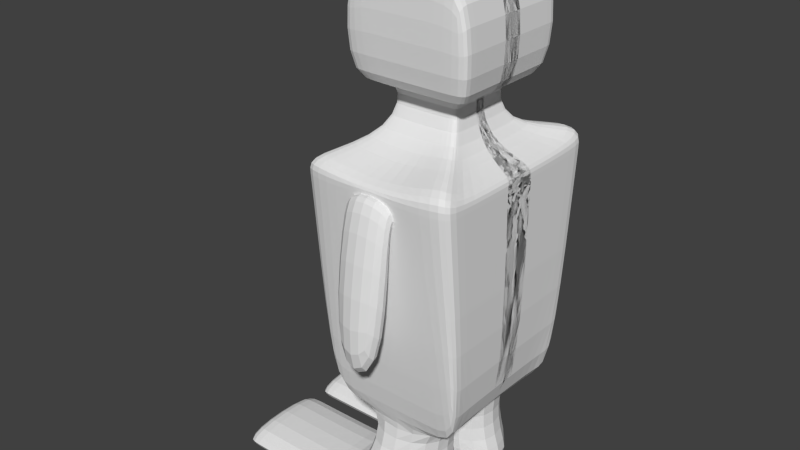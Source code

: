 # Source: Oger_player.blend  (saved by Blender 2.75.0; exported with 4.5.12 LTS)
import bpy
from mathutils import Matrix  # noqa: F401  (used for matrix-valued properties, if any)

bpy.ops.wm.read_factory_settings(use_empty=True)
scene = bpy.context.scene
scene.name = 'Scene'

# ---- collections
col_collection_1 = bpy.data.collections.new('Collection 1'); scene.collection.children.link(col_collection_1)

# ---- materials (node trees are filled in below, after node groups)
mat_material = bpy.data.materials.new('Material')
mat_material.alpha_threshold = 0.0
mat_material.use_transparent_shadow = False
mat_material.roughness = 0.5
mat_material.line_color = (0.0, 0.0, 0.0, 1.0)

# ---- material node trees

# ---- world
world_world = bpy.data.worlds.new('World'); scene.world = world_world
world_world.color = (0.05088, 0.05088, 0.05088)
world_world.use_sun_shadow = False
world_world.sun_shadow_jitter_overblur = 0.0
world_world.cycles.sampling_method = 'MANUAL'
world_world.cycles.sample_map_resolution = 256

# ---- meshes
me_cube = bpy.data.meshes.new('Cube')
me_cube.from_pydata([(3.203, -2.941, -4.224), (-2.625, -2.941, -4.224), (1.602, -1.34, 6.061), (-1.024, -1.34, 6.061), (1.341, -1.079, 8.14), (-0.7632, -1.079, 8.14), (2.742, -2.487, 11.88), (-2.163, -2.487, 11.88), (3.203, -3.958, 6.114), (-2.625, -3.958, 5.767), (2.742, -2.487, 7.463), (-2.163, -2.487, 7.463), (-2.045, -2.941, -4.224), (-0.1712, -1.34, 6.061), (-0.07976, -1.079, 8.14), (-0.5703, -2.487, 11.88), (-0.7323, -3.958, 5.359), (-0.5703, -2.487, 7.463), (2.63, -2.941, -4.224), (0.7155, -1.34, 6.061), (0.6308, -1.079, 8.14), (1.086, -2.487, 11.88), (1.235, -3.958, 5.359), (1.086, -2.487, 7.463), (3.203, -3.931, 5.108), (-2.625, -3.931, 5.108), (-0.7323, -3.931, 5.108), (1.235, -3.931, 5.108), (-0.7323, -3.785, 3.729), (1.235, -3.785, 3.729), (3.203, -3.785, 3.729), (-2.625, -3.785, 3.729), (1.235, -3.931, 5.108), (-0.7323, -3.931, 5.108), (-0.7323, -3.785, 3.729), (1.235, -3.785, 3.729), (1.235, -4.545, 5.108), (-0.7323, -4.545, 5.108), (-0.7323, -3.785, 3.729), (1.235, -3.785, 3.729), (1.3, -5.481, -1.556), (-0.8003, -5.481, -1.556), (-0.8003, -3.892, -1.817), (1.3, -3.892, -1.817), (3.203, 0.4762, -4.224), (-2.625, 0.4762, -4.224), (1.602, 0.1999, 6.061), (-1.024, 0.1999, 6.061), (1.341, 0.1548, 8.14), (-0.7632, 0.1548, 8.14), (2.742, 0.3888, 11.88), (-2.163, 0.3888, 11.88), (-2.625, 0.6518, 5.359), (3.203, 0.6518, 5.359), (-2.163, 0.3888, 7.463), (2.742, 0.3888, 7.463), (-0.5703, 0.3888, 11.88), (-0.9328, 0.4762, -4.224), (1.645, 0.4762, -4.224), (1.086, 0.3888, 11.88), (3.203, 0.6472, 5.108), (-2.625, 0.6472, 5.108), (-2.625, 0.622, 3.729), (3.203, 0.622, 3.729), (3.203, -0.158, -4.224), (1.602, -0.08596, 6.061), (1.341, -0.07422, 8.14), (2.742, -0.1451, 11.88), (3.203, -0.2038, 5.359), (2.742, -0.1451, 7.463), (-0.5703, -0.1451, 11.88), (1.086, -0.1451, 11.88), (3.203, -0.2026, 5.108), (3.203, -0.1961, 3.729), (-2.625, -0.158, -4.224), (-1.024, -0.08596, 6.061), (-0.7632, -0.07422, 8.14), (-2.163, -0.1451, 11.88), (-2.625, -0.2038, 5.359), (-2.163, -0.1451, 7.463), (-0.9328, -0.158, -4.224), (1.645, -0.158, -4.224), (-2.625, -0.2026, 5.108), (-2.625, -0.1961, 3.729), (3.203, -2.578, -4.224), (1.602, -1.177, 6.061), (1.341, -0.9484, 8.14), (2.742, -2.182, 11.88), (3.203, -3.469, 5.359), (2.742, -2.182, 7.463), (-0.5703, -2.182, 11.88), (1.086, -2.182, 11.88), (3.203, -3.446, 5.108), (3.203, -3.318, 3.729), (-2.625, -2.578, -4.224), (-1.024, -1.177, 6.061), (-0.7632, -0.9484, 8.14), (-2.163, -2.182, 11.88), (-2.625, -3.469, 5.359), (-2.163, -2.182, 7.463), (-0.9328, -2.578, -4.224), (1.645, -2.578, -4.224), (-2.625, -3.446, 5.108), (-2.625, -3.318, 3.729), (-2.195, -4.051, -8.288), (-2.195, -0.1724, -8.288), (2.748, -2.715, -8.288), (2.748, -0.1724, -8.288), (1.714, -0.1724, -6.903), (-1.27, -0.1724, -6.903), (-1.27, -4.051, -6.903), (1.714, -2.715, -6.903), (-6.857, -2.464, -8.306), (-6.857, -1.448, -8.306), (-6.857, -1.448, -8.222), (-6.857, -2.464, -8.222), (-6.312, -0.1724, -7.182), (-6.312, -4.051, -7.182), (-6.501, -4.051, -8.288), (-6.501, -0.1724, -8.288), (-5.825, -4.051, -7.174), (-6.084, -0.1724, -8.288), (-5.825, -0.1724, -7.174), (-6.084, -4.051, -8.288), (-1.82, -4.051, -7.174), (-2.664, -0.1724, -8.288), (-1.82, -0.1724, -7.174), (-2.664, -4.051, -8.288)], [], [(100, 12, 1, 94), (95, 3, 5, 96), (88, 85, 2, 8), (16, 13, 3, 9), (23, 10, 6, 21), (19, 2, 4, 20), (90, 97, 7, 15), (99, 11, 7, 97), (26, 16, 9, 25), (92, 88, 8, 24), (96, 5, 11, 99), (20, 4, 10, 23), (5, 14, 17, 11), (27, 22, 16, 26), (91, 90, 15, 21), (3, 13, 14, 5), (11, 17, 15, 7), (22, 19, 13, 16), (101, 18, 12, 100), (84, 0, 18, 101), (8, 2, 19, 22), (87, 91, 21, 6), (24, 8, 22, 27), (14, 20, 23, 17), (13, 19, 20, 14), (17, 23, 21, 15), (30, 24, 27, 29), (26, 28, 34, 33), (93, 92, 24, 30), (28, 26, 25, 31), (12, 28, 31, 1), (84, 93, 30, 0), (18, 29, 28, 12), (0, 30, 29, 18), (28, 29, 35, 34), (33, 34, 38, 37), (34, 35, 39, 38), (29, 27, 32, 35), (27, 26, 33, 32), (36, 37, 41, 40), (35, 32, 36, 39), (32, 33, 37, 36), (43, 40, 41, 42), (38, 39, 43, 42), (37, 38, 42, 41), (39, 36, 40, 43), (74, 83, 62, 45), (83, 82, 61, 62), (66, 48, 55, 69), (82, 78, 52, 61), (69, 55, 50, 67), (65, 46, 48, 66), (78, 75, 47, 52), (98, 95, 75, 78), (85, 65, 66, 86), (89, 69, 67, 87), (102, 98, 78, 82), (86, 66, 69, 89), (103, 102, 82, 83), (94, 103, 83, 74), (44, 63, 73, 64), (63, 60, 72, 73), (50, 59, 71, 67), (44, 64, 81, 58), (58, 81, 80, 57), (59, 56, 70, 71), (49, 76, 79, 54), (60, 53, 68, 72), (54, 79, 77, 51), (56, 51, 77, 70), (53, 46, 65, 68), (47, 75, 76, 49), (57, 80, 74, 45), (1, 31, 103, 94), (31, 25, 102, 103), (4, 86, 89, 10), (25, 9, 98, 102), (10, 89, 87, 6), (2, 85, 86, 4), (9, 3, 95, 98), (64, 73, 93, 84), (73, 72, 92, 93), (67, 71, 91, 87), (64, 84, 101, 81), (109, 108, 107, 105), (71, 70, 90, 91), (76, 96, 99, 79), (72, 68, 88, 92), (79, 99, 97, 77), (70, 77, 97, 90), (68, 65, 85, 88), (75, 95, 96, 76), (80, 100, 94, 74), (107, 106, 104, 105), (111, 110, 104, 106), (108, 111, 106, 107), (81, 101, 111, 108), (101, 100, 110, 111), (100, 80, 109, 110), (80, 81, 108, 109), (115, 114, 113, 112), (117, 116, 114, 115), (119, 118, 112, 113), (118, 117, 115, 112), (116, 119, 113, 114), (122, 121, 119, 116), (123, 120, 117, 118), (121, 123, 118, 119), (120, 122, 116, 117), (124, 126, 122, 120), (125, 127, 123, 121), (127, 124, 120, 123), (126, 125, 121, 122), (109, 105, 125, 126), (104, 110, 124, 127), (105, 104, 127, 125), (110, 109, 126, 124)])
me_cube.materials.append(mat_material)
me_cube.use_remesh_preserve_volume = False
me_cube.use_remesh_preserve_attributes = False
me_cube.use_mirror_vertex_groups = False
me_cube.update()

# ---- objects
ob_cube = bpy.data.objects.new('Cube', me_cube)

# ---- transforms, parenting, visibility, modifiers, constraints
ob_cube.location = (0.0, 0.0, 0.0)
ob_cube.lock_rotations_4d = False
ob_cube.empty_display_type = 'ARROWS'
ob_cube.lineart.crease_threshold = 0.0
_m = ob_cube.modifiers.new('Subsurf', 'SUBSURF')
_m.uv_smooth = 'PRESERVE_CORNERS'
_m.quality = 2
_m.show_only_control_edges = False
_m = ob_cube.modifiers.new('Mirror', 'MIRROR')
_m.use_axis = (False, True, False)
_m.use_clip = True

# ---- collection membership
col_collection_1.objects.link(ob_cube)

# ---- scene / render settings (as saved in the file)
scene.frame_start = 1; scene.frame_end = 250; scene.frame_set(1)
scene.render.engine = 'BLENDER_EEVEE_NEXT'
scene.render.resolution_percentage = 50
scene.render.dither_intensity = 0.0
scene.cycles.use_denoising = False
scene.cycles.samples = 10
scene.cycles.sampling_pattern = 'TABULATED_SOBOL'
scene.cycles.light_sampling_threshold = 0.0
scene.cycles.use_adaptive_sampling = False
scene.cycles.use_light_tree = False
scene.cycles.blur_glossy = 0.0
scene.cycles.pixel_filter_type = 'GAUSSIAN'
scene.cycles.sample_clamp_indirect = 0.0
scene.view_settings.view_transform = 'Standard'
bpy.context.view_layer.update()

# ---- added for rendering (the .blend has no active camera and no usable light): camera, sun
cam_auto = bpy.data.cameras.new('AutoCamera')
cam_auto.lens = 50.0
cam_auto.sensor_width = 36.0
cam_auto.clip_end = 1000.0
ob_auto_camera = bpy.data.objects.new('AutoCamera', cam_auto)
scene.collection.objects.link(ob_auto_camera)
ob_auto_camera.location = (20.9805, -27.3472, 20.0367)
ob_auto_camera.rotation_euler = (1.09748, -7.21219e-08, 0.694738)
scene.camera = ob_auto_camera
light_auto_sun = bpy.data.lights.new('AutoSun', 'SUN')
light_auto_sun.energy = 3.0
light_auto_sun.angle = 0.0523599
ob_auto_sun = bpy.data.objects.new('AutoSun', light_auto_sun)
scene.collection.objects.link(ob_auto_sun)
ob_auto_sun.rotation_euler = (0.872665, 0.174533, 0.523599)
bpy.context.view_layer.update()
